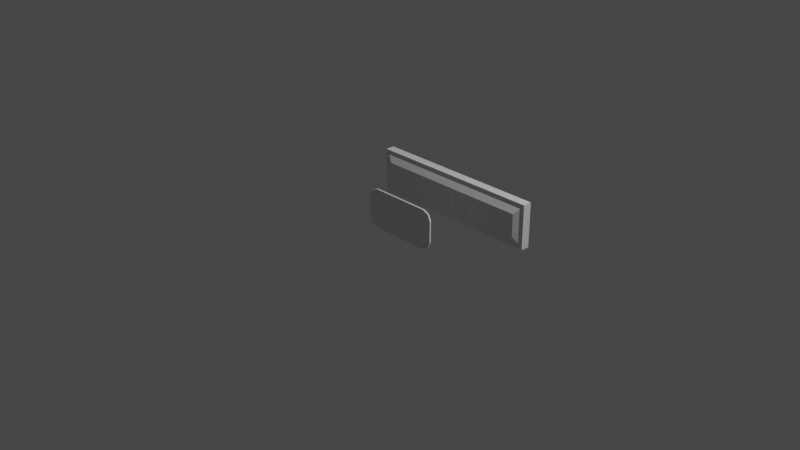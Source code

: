 # Source: identifiers.blend  (saved by Blender 2.81.16; exported with 4.5.12 LTS)
import bpy
from mathutils import Matrix  # noqa: F401  (used for matrix-valued properties, if any)

bpy.ops.wm.read_factory_settings(use_empty=True)
scene = bpy.context.scene
scene.name = 'Scene'

# ---- collections
col_collection = bpy.data.collections.new('Collection'); scene.collection.children.link(col_collection)

# ---- materials (node trees are filled in below, after node groups)
mat_shell = bpy.data.materials.new('Shell')
mat_shell.use_transparent_shadow = False
mat_light = bpy.data.materials.new('Light')
mat_light.use_transparent_shadow = False
mat_light.diffuse_color = (0.0006128, 0.8, 0.0, 1.0)
mat_material = bpy.data.materials.new('Material')
mat_material.alpha_threshold = 0.0
mat_material.use_transparent_shadow = False
mat_material.diffuse_color = (0.8, 0.6373, 0.0, 1.0)
mat_material.line_color = (0.0, 0.0, 0.0, 1.0)

# ---- material node trees
mat_shell.use_nodes = True; mat_shell.node_tree.nodes.clear()
_N = mat_shell.node_tree.nodes; _L = mat_shell.node_tree.links
n0 = _N.new('ShaderNodeOutputMaterial'); n0.name = 'Material Output'; n0.location = (300, 300)
n1 = _N.new('ShaderNodeBsdfPrincipled'); n1.name = 'Principled BSDF'; n1.location = (10, 300)
n1.distribution = 'GGX'
n1.subsurface_method = 'BURLEY'
n1.inputs[3].default_value = 1.45
n1.inputs[27].default_value = (0.0, 0.0, 0.0, 1.0)
n1.inputs[28].default_value = 1.0
_L.new(n1.outputs[0], n0.inputs[0])
n0.is_active_output = True
mat_light.use_nodes = True; mat_light.node_tree.nodes.clear()
_N = mat_light.node_tree.nodes; _L = mat_light.node_tree.links
n0 = _N.new('ShaderNodeOutputMaterial'); n0.name = 'Material Output'; n0.location = (300, 300)
n1 = _N.new('ShaderNodeBsdfPrincipled'); n1.name = 'Principled BSDF'; n1.location = (10, 300)
n1.distribution = 'GGX'
n1.subsurface_method = 'BURLEY'
n1.inputs[3].default_value = 1.45
n1.inputs[27].default_value = (0.0, 0.0, 0.0, 1.0)
n1.inputs[28].default_value = 1.0
_L.new(n1.outputs[0], n0.inputs[0])
n0.is_active_output = True
mat_material.use_nodes = True; mat_material.node_tree.nodes.clear()
_N = mat_material.node_tree.nodes; _L = mat_material.node_tree.links
n0 = _N.new('ShaderNodeOutputMaterial'); n0.name = 'Material Output'; n0.location = (300, 300)
n1 = _N.new('ShaderNodeBsdfPrincipled'); n1.name = 'Principled BSDF'; n1.location = (10, 300)
n1.distribution = 'GGX'
n1.subsurface_method = 'BURLEY'
n1.inputs[2].default_value = 0.4
n1.inputs[3].default_value = 1.45
n1.inputs[27].default_value = (0.0, 0.0, 0.0, 1.0)
n1.inputs[28].default_value = 1.0
_L.new(n1.outputs[0], n0.inputs[0])
n0.is_active_output = True

# ---- world
world_world = bpy.data.worlds.new('World'); scene.world = world_world
world_world.use_nodes = True; world_world.node_tree.nodes.clear()
_N = world_world.node_tree.nodes; _L = world_world.node_tree.links
n0 = _N.new('ShaderNodeOutputWorld'); n0.name = 'World Output'; n0.location = (300, 300)
n1 = _N.new('ShaderNodeBackground'); n1.name = 'Background'; n1.location = (10, 300)
n1.inputs[0].default_value = (0.05088, 0.05088, 0.05088, 1.0)
_L.new(n1.outputs[0], n0.inputs[0])
n0.is_active_output = True
world_world.color = (0.05088, 0.05088, 0.05088)
world_world.use_sun_shadow = False
world_world.sun_shadow_jitter_overblur = 0.0

# ---- cameras
cam_camera = bpy.data.cameras.new('Camera')
cam_camera.clip_end = 100.0
cam_camera.ortho_scale = 7.314

# ---- lights
light_light = bpy.data.lights.new('Light', 'POINT')
light_light.transmission_factor = 0.0
light_light.energy = 1000.0
light_light.shadow_soft_size = 0.1
light_light.shadow_maximum_resolution = 0.006
light_light.use_absolute_resolution = True

# ---- meshes
me_cube_001 = bpy.data.meshes.new('Cube.001')
me_cube_001.from_pydata([(-0.8886, -0.05005, -0.125), (-0.8886, -0.05005, 0.125), (-1.0, 0.08271, -0.25), (-1.0, 0.08271, 0.25), (0.8886, -0.05005, -0.125), (0.8886, -0.05005, 0.125), (1.0, 0.08271, -0.25), (1.0, 0.08271, 0.25), (-1.0, -0.01729, -0.25), (-1.0, -0.01729, 0.25), (1.0, -0.01729, -0.25), (1.0, -0.01729, 0.25), (-0.9625, -0.01537, -0.2063), (0.9625, -0.01537, 0.2063), (-0.9625, -0.01537, 0.2063), (0.9625, -0.01537, -0.2063), (0.3087, -0.05305, 0.1069), (0.1301, -0.05305, 0.1069), (0.1301, -0.05305, 0.0793), (0.2041, -0.05305, 0.0793), (0.2041, -0.05305, -0.1069), (0.2348, -0.05305, -0.1069), (0.2348, -0.05305, 0.0793), (0.3087, -0.05305, 0.0793), (0.1009, -0.05305, 0.1069), (0.07021, -0.05305, 0.1069), (0.07021, -0.05305, -0.1069), (0.1009, -0.05305, -0.1069), (0.03981, -0.05305, 0.1069), (0.002821, -0.05305, 0.1069), (-0.06394, -0.05305, 0.02539), (-0.131, -0.05305, 0.1069), (-0.1683, -0.05305, 0.1069), (-0.08275, -0.05305, 0.003761), (-0.1749, -0.05305, -0.1069), (-0.1376, -0.05305, -0.1069), (-0.06394, -0.05305, -0.01849), (0.008776, -0.05305, -0.1069), (0.04576, -0.05305, -0.1069), (-0.04545, -0.05305, 0.003761), (-0.1874, -0.05305, 0.1069), (-0.3087, -0.05305, 0.1069), (-0.3087, -0.05305, -0.1069), (-0.1846, -0.05305, -0.1069), (-0.1846, -0.05305, -0.0793), (-0.278, -0.05305, -0.0793), (-0.278, -0.05305, -0.01285), (-0.1906, -0.05305, -0.01285), (-0.1906, -0.05305, 0.01473), (-0.278, -0.05305, 0.01473), (-0.278, -0.05305, 0.0793), (-0.1874, -0.05305, 0.0793)], [], [(8, 9, 3, 2), (2, 3, 7, 6), (15, 13, 5, 4), (4, 5, 1, 0), (12, 15, 4, 0), (13, 14, 1, 5), (7, 3, 9, 11), (2, 6, 10, 8), (6, 7, 11, 10), (12, 14, 9, 8), (0, 1, 14, 12), (11, 9, 14, 13), (8, 10, 15, 12), (10, 11, 13, 15), (14, 12, 15, 13), (18, 16, 17), (18, 23, 16), (19, 23, 18), (20, 22, 19), (22, 23, 19), (20, 21, 22), (26, 24, 25), (26, 27, 24), (33, 31, 32), (33, 30, 31), (30, 28, 29), (30, 39, 28), (33, 39, 30), (34, 39, 33), (34, 36, 39), (36, 38, 39), (34, 35, 36), (37, 38, 36), (42, 50, 41), (50, 40, 41), (50, 51, 40), (42, 49, 50), (42, 46, 49), (46, 48, 49), (46, 47, 48), (42, 45, 46), (42, 44, 45), (42, 43, 44)])
me_cube_001.polygons.foreach_set('use_smooth', [0, 0, 1, 1, 1, 1, 0, 0, 0, 0, 1, 0, 0, 0, 0, 0, 0, 0, 0, 0, 0, 0, 0, 0, 0, 0, 0, 0, 0, 0, 0, 0, 0, 0, 0, 0, 0, 0, 0, 0, 0, 0, 0])
me_cube_001.polygons.foreach_set('material_index', [0, 0, 1, 1, 1, 1, 0, 0, 0, 0, 1, 0, 0, 0, 0, 0, 0, 0, 0, 0, 0, 0, 0, 0, 0, 0, 0, 0, 0, 0, 0, 0, 0, 0, 0, 0, 0, 0, 0, 0, 0, 0, 0])
_uv = me_cube_001.uv_layers.new(name='UVMap')
_uv.uv.foreach_set('vector', [0.375, 0.2188, 0.625, 0.2188, 0.625, 0.25, 0.375, 0.25, 0.375, 0.25, 0.625, 0.25, 0.625, 0.5, 0.375, 0.5, 0.375, 0.6406, 0.625, 0.6406, 0.625, 0.75, 0.375, 0.75, 0.375, 0.75, 0.625, 0.75, 0.625, 1.0, 0.375, 1.0, 0.125, 0.6406, 0.375, 0.6406, 0.375, 0.75, 0.125, 0.75, 0.625, 0.6406, 0.875, 0.6406, 0.875, 0.75, 0.625, 0.75, 0.625, 0.5, 0.875, 0.5, 0.875, 0.5312, 0.625, 0.5312, 0.125, 0.5, 0.375, 0.5, 0.375, 0.5312, 0.125, 0.5312, 0.375, 0.5, 0.625, 0.5, 0.625, 0.5312, 0.375, 0.5312, 0.375, 0.1094, 0.625, 0.1094, 0.625, 0.2188, 0.375, 0.2188, 0.375, 0.0, 0.625, 0.0, 0.625, 0.1094, 0.375, 0.1094, 0.625, 0.5312, 0.875, 0.5312, 0.875, 0.6406, 0.625, 0.6406, 0.125, 0.5312, 0.375, 0.5312, 0.375, 0.6406, 0.125, 0.6406, 0.375, 0.5312, 0.625, 0.5312, 0.625, 0.6406, 0.375, 0.6406, 0.0, 0.0, 0.0, 0.0, 0.0, 0.0, 0.0, 0.0, 0.0, 0.0, 0.0, 0.0, 0.0, 0.0, 0.0, 0.0, 0.0, 0.0, 0.0, 0.0, 0.0, 0.0, 0.0, 0.0, 0.0, 0.0, 0.0, 0.0, 0.0, 0.0, 0.0, 0.0, 0.0, 0.0, 0.0, 0.0, 0.0, 0.0, 0.0, 0.0, 0.0, 0.0, 0.0, 0.0, 0.0, 0.0, 0.0, 0.0, 0.0, 0.0, 0.0, 0.0, 0.0, 0.0, 0.0, 0.0, 0.0, 0.0, 0.0, 0.0, 0.0, 0.0, 0.0, 0.0, 0.0, 0.0, 0.0, 0.0, 0.0, 0.0, 0.0, 0.0, 0.0, 0.0, 0.0, 0.0, 0.0, 0.0, 0.0, 0.0, 0.0, 0.0, 0.0, 0.0, 0.0, 0.0, 0.0, 0.0, 0.0, 0.0, 0.0, 0.0, 0.0, 0.0, 0.0, 0.0, 0.0, 0.0, 0.0, 0.0, 0.0, 0.0, 0.0, 0.0, 0.0, 0.0, 0.0, 0.0, 0.0, 0.0, 0.0, 0.0, 0.0, 0.0, 0.0, 0.0, 0.0, 0.0, 0.0, 0.0, 0.0, 0.0, 0.0, 0.0, 0.0, 0.0, 0.0, 0.0, 0.0, 0.0, 0.0, 0.0, 0.0, 0.0, 0.0, 0.0, 0.0, 0.0, 0.0, 0.0, 0.0, 0.0, 0.0, 0.0, 0.0, 0.0, 0.0, 0.0, 0.0, 0.0, 0.0, 0.0, 0.0, 0.0, 0.0, 0.0, 0.0, 0.0, 0.0, 0.0, 0.0, 0.0, 0.0, 0.0, 0.0, 0.0, 0.0, 0.0, 0.0, 0.0, 0.0, 0.0, 0.0, 0.0, 0.0, 0.0])
me_cube_001.materials.append(mat_shell)
me_cube_001.materials.append(mat_light)
me_cube_001.use_remesh_fix_poles = True
me_cube_001.use_remesh_preserve_attributes = False
me_cube_001.use_mirror_vertex_groups = False
me_cube_001.update()
me_plane = bpy.data.meshes.new('Plane')
me_plane.from_pydata([(-0.3371, -0.2186, -0.001256), (-0.4372, -0.1185, -0.001256), (-0.4079, -0.1893, -0.001256), (0.4372, -0.1185, -0.001256), (0.3371, -0.2186, -0.001256), (0.4079, -0.1893, -0.001256), (-0.3371, 0.2186, -0.001256), (-0.4372, 0.1185, -0.001256), (-0.4079, 0.1893, -0.001256), (0.3371, 0.2186, -0.001256), (0.4372, 0.1185, -0.001256), (0.4079, 0.1893, -0.001256), (-0.3984, -0.1565, -2.053e-08), (-0.3984, 0.1565, 2.053e-08), (0.3984, -0.1565, -2.053e-08), (0.3984, 0.1565, 2.053e-08), (-0.4372, 0.1185, -0.01874), (-0.4372, -0.1185, -0.01874), (-0.4079, -0.1893, -0.01874), (-0.3371, -0.2186, -0.01874), (0.3371, -0.2186, -0.01874), (0.4079, -0.1893, -0.01874), (0.4372, -0.1185, -0.01874), (0.4372, 0.1185, -0.01874), (0.4079, 0.1893, -0.01874), (0.3371, 0.2186, -0.01874), (-0.3371, 0.2186, -0.01874), (-0.4079, 0.1893, -0.01874), (-0.3984, -0.1565, -0.02), (0.3984, -0.1565, -0.02), (-0.3984, 0.1565, -0.02), (0.3984, 0.1565, -0.02), (0.3612, 0.05717, 0.000295), (0.2963, 0.05717, 0.000295), (0.2963, -0.05717, 0.000295), (0.3627, -0.05717, 0.000295), (0.3627, -0.04242, 0.000295), (0.3127, -0.04242, 0.000295), (0.3127, -0.006874, 0.000295), (0.3595, -0.006874, 0.000295), (0.3595, 0.00788, 0.000295), (0.3127, 0.00788, 0.000295), (0.3127, 0.04242, 0.000295), (0.3612, 0.04242, 0.000295), (0.2725, -0.0008382, 0.000295), (0.2341, -0.0008382, 0.000295), (0.2341, -0.01559, 0.000295), (0.2561, -0.01559, 0.000295), (0.2561, -0.03906, 0.000295), (0.2541, -0.03968, 0.000295), (0.2521, -0.04027, 0.000295), (0.2501, -0.04083, 0.000295), (0.2481, -0.04135, 0.000295), (0.2461, -0.04183, 0.000295), (0.2441, -0.04227, 0.000295), (0.242, -0.04265, 0.000295), (0.2399, -0.04297, 0.000295), (0.2378, -0.04324, 0.000295), (0.2356, -0.04343, 0.000295), (0.2335, -0.04355, 0.000295), (0.2313, -0.04359, 0.000295), (0.2247, -0.04322, 0.000295), (0.2184, -0.04214, 0.000295), (0.2126, -0.04039, 0.000295), (0.2072, -0.03799, 0.000295), (0.2023, -0.035, 0.000295), (0.198, -0.03143, 0.000295), (0.1942, -0.02734, 0.000295), (0.191, -0.02275, 0.000295), (0.1884, -0.0177, 0.000295), (0.1865, -0.01223, 0.000295), (0.1854, -0.006375, 0.000295), (0.185, -0.0001677, 0.000295), (0.1854, 0.005906, 0.000295), (0.1865, 0.01169, 0.000295), (0.1884, 0.01714, 0.000295), (0.1909, 0.0222, 0.000295), (0.194, 0.02685, 0.000295), (0.1977, 0.03102, 0.000295), (0.202, 0.03467, 0.000295), (0.2066, 0.03776, 0.000295), (0.2117, 0.04024, 0.000295), (0.2172, 0.04207, 0.000295), (0.223, 0.0432, 0.000295), (0.2291, 0.04359, 0.000295), (0.2325, 0.04351, 0.000295), (0.236, 0.04327, 0.000295), (0.2394, 0.04287, 0.000295), (0.2429, 0.04232, 0.000295), (0.2463, 0.0416, 0.000295), (0.2498, 0.04074, 0.000295), (0.2532, 0.03972, 0.000295), (0.2566, 0.03855, 0.000295), (0.26, 0.03722, 0.000295), (0.2634, 0.03575, 0.000295), (0.2668, 0.03413, 0.000295), (0.2702, 0.03236, 0.000295), (0.2702, 0.04895, 0.000295), (0.2659, 0.05073, 0.000295), (0.2619, 0.05229, 0.000295), (0.2581, 0.05366, 0.000295), (0.2546, 0.05483, 0.000295), (0.2513, 0.05582, 0.000295), (0.2481, 0.05664, 0.000295), (0.245, 0.05731, 0.000295), (0.242, 0.05783, 0.000295), (0.2389, 0.05822, 0.000295), (0.2359, 0.05848, 0.000295), (0.2327, 0.05863, 0.000295), (0.2294, 0.05868, 0.000295), (0.2209, 0.05815, 0.000295), (0.2128, 0.05662, 0.000295), (0.2051, 0.05414, 0.000295), (0.198, 0.05078, 0.000295), (0.1915, 0.04659, 0.000295), (0.1857, 0.04164, 0.000295), (0.1806, 0.03599, 0.000295), (0.1762, 0.02969, 0.000295), (0.1728, 0.02282, 0.000295), (0.1702, 0.01543, 0.000295), (0.1686, 0.007576, 0.000295), (0.1681, -0.0006706, 0.000295), (0.1686, -0.008856, 0.000295), (0.1701, -0.01661, 0.000295), (0.1726, -0.02388, 0.000295), (0.1761, -0.03061, 0.000295), (0.1803, -0.03675, 0.000295), (0.1854, -0.04225, 0.000295), (0.1911, -0.04704, 0.000295), (0.1976, -0.05109, 0.000295), (0.2046, -0.05433, 0.000295), (0.2123, -0.05671, 0.000295), (0.2204, -0.05818, 0.000295), (0.2289, -0.05868, 0.000295), (0.2328, -0.05862, 0.000295), (0.2366, -0.05845, 0.000295), (0.2403, -0.05815, 0.000295), (0.2439, -0.05773, 0.000295), (0.2475, -0.05718, 0.000295), (0.251, -0.0565, 0.000295), (0.2545, -0.05567, 0.000295), (0.258, -0.0547, 0.000295), (0.2615, -0.05358, 0.000295), (0.2651, -0.05231, 0.000295), (0.2688, -0.05088, 0.000295), (0.2725, -0.04929, 0.000295), (0.1086, 0.05784, 0.000295), (0.09699, 0.05784, 0.000295), (0.04786, -0.05717, 0.000295), (0.06463, -0.05717, 0.000295), (0.07905, -0.02347, 0.000295), (0.1277, -0.02347, 0.000295), (0.1429, -0.05717, 0.000295), (0.1597, -0.05717, 0.000295), (0.1025, 0.03269, 0.000295), (0.121, -0.008718, 0.000295), (0.08542, -0.008718, 0.000295), (-0.04049, 0.05717, 0.000295), (-0.04049, -0.05717, 0.000295), (-0.02406, -0.05717, 0.000295), (-0.02406, -0.007544, 0.000295), (-0.01718, -0.007544, 0.000295), (-0.01511, -0.007611, 0.000295), (-0.01307, -0.007852, 0.000295), (-0.01103, -0.00833, 0.000295), (-0.008944, -0.009109, 0.000295), (-0.006788, -0.01025, 0.000295), (-0.004527, -0.01182, 0.000295), (-0.002125, -0.01388, 0.000295), (0.0004502, -0.01649, 0.000295), (0.003232, -0.01971, 0.000295), (0.006256, -0.02361, 0.000295), (0.009554, -0.02825, 0.000295), (0.01316, -0.0337, 0.000295), (0.02825, -0.05717, 0.000295), (0.04786, -0.05717, 0.000295), (0.04599, -0.05458, 0.000295), (0.04431, -0.05226, 0.000295), (0.04279, -0.05014, 0.000295), (0.0414, -0.04821, 0.000295), (0.04012, -0.04641, 0.000295), (0.03894, -0.04472, 0.000295), (0.03781, -0.04309, 0.000295), (0.03672, -0.04148, 0.000295), (0.03565, -0.03986, 0.000295), (0.03457, -0.03819, 0.000295), (0.03345, -0.03643, 0.000295), (0.03227, -0.03454, 0.000295), (0.03014, -0.03105, 0.000295), (0.02808, -0.02772, 0.000295), (0.02607, -0.02454, 0.000295), (0.0241, -0.02151, 0.000295), (0.02214, -0.01864, 0.000295), (0.02016, -0.01593, 0.000295), (0.01815, -0.01336, 0.000295), (0.01608, -0.01095, 0.000295), (0.01393, -0.008697, 0.000295), (0.01168, -0.006594, 0.000295), (0.009308, -0.004645, 0.000295), (0.00679, -0.00285, 0.000295), (0.009737, -0.001531, 0.000295), (0.01245, -7.764e-06, 0.000295), (0.01494, 0.001713, 0.000295), (0.01718, 0.003626, 0.000295), (0.01918, 0.005725, 0.000295), (0.02094, 0.008005, 0.000295), (0.02243, 0.01046, 0.000295), (0.02367, 0.01308, 0.000295), (0.02464, 0.01587, 0.000295), (0.02534, 0.01881, 0.000295), (0.02576, 0.02191, 0.000295), (0.0259, 0.02515, 0.000295), (0.0256, 0.02993, 0.000295), (0.02473, 0.03439, 0.000295), (0.02329, 0.0385, 0.000295), (0.02131, 0.04224, 0.000295), (0.0188, 0.04561, 0.000295), (0.0158, 0.04858, 0.000295), (0.01232, 0.05113, 0.000295), (0.008367, 0.05326, 0.000295), (0.003976, 0.05495, 0.000295), (-0.0008367, 0.05617, 0.000295), (-0.006053, 0.05692, 0.000295), (-0.01165, 0.05717, 0.000295), (-0.02406, 0.04309, 0.000295), (-0.0135, 0.04309, 0.000295), (-0.009711, 0.04295, 0.000295), (-0.006313, 0.04255, 0.000295), (-0.00329, 0.0419, 0.000295), (-0.0006302, 0.04099, 0.000295), (0.001678, 0.03985, 0.000295), (0.003646, 0.03848, 0.000295), (0.005286, 0.03688, 0.000295), (0.00661, 0.03506, 0.000295), (0.007628, 0.03304, 0.000295), (0.008353, 0.03082, 0.000295), (0.008796, 0.02841, 0.000295), (0.008969, 0.02582, 0.000295), (0.008899, 0.02344, 0.000295), (0.008586, 0.02112, 0.000295), (0.008005, 0.01888, 0.000295), (0.007131, 0.01675, 0.000295), (0.005938, 0.01475, 0.000295), (0.004401, 0.01293, 0.000295), (0.002493, 0.01131, 0.000295), (0.0001894, 0.00991, 0.000295), (-0.002536, 0.008773, 0.000295), (-0.005708, 0.007924, 0.000295), (-0.009353, 0.007393, 0.000295), (-0.0135, 0.007209, 0.000295), (-0.02406, 0.007209, 0.000295), (-0.1838, 1.289e-11, 0.000295), (-0.1833, -0.00767, 0.000295), (-0.1819, -0.01512, 0.000295), (-0.1795, -0.02225, 0.000295), (-0.1763, -0.029, 0.000295), (-0.1722, -0.03526, 0.000295), (-0.1673, -0.04097, 0.000295), (-0.1617, -0.04603, 0.000295), (-0.1552, -0.05036, 0.000295), (-0.1481, -0.05387, 0.000295), (-0.1403, -0.05648, 0.000295), (-0.1319, -0.05811, 0.000295), (-0.1228, -0.05868, 0.000295), (-0.1135, -0.05811, 0.000295), (-0.1048, -0.05647, 0.000295), (-0.0968, -0.05385, 0.000295), (-0.08955, -0.05032, 0.000295), (-0.08306, -0.04598, 0.000295), (-0.07735, -0.04091, 0.000295), (-0.07244, -0.03519, 0.000295), (-0.06837, -0.02892, 0.000295), (-0.06516, -0.02218, 0.000295), (-0.06283, -0.01506, 0.000295), (-0.06142, -0.007635, 0.000295), (-0.06094, 1.289e-11, 0.000295), (-0.06143, 0.007846, 0.000295), (-0.06288, 0.01541, 0.000295), (-0.06525, 0.02261, 0.000295), (-0.06851, 0.02937, 0.000295), (-0.07262, 0.03562, 0.000295), (-0.07756, 0.04128, 0.000295), (-0.08328, 0.04628, 0.000295), (-0.08975, 0.05054, 0.000295), (-0.09694, 0.05399, 0.000295), (-0.1048, 0.05654, 0.000295), (-0.1133, 0.05813, 0.000295), (-0.1225, 0.05868, 0.000295), (-0.1315, 0.05813, 0.000295), (-0.1399, 0.05653, 0.000295), (-0.1477, 0.05396, 0.000295), (-0.1548, 0.05051, 0.000295), (-0.1613, 0.04623, 0.000295), (-0.167, 0.04122, 0.000295), (-0.172, 0.03555, 0.000295), (-0.1762, 0.0293, 0.000295), (-0.1795, 0.02254, 0.000295), (-0.1819, 0.01535, 0.000295), (-0.1833, 0.007811, 0.000295), (-0.1669, 1.289e-11, 0.000295), (-0.1665, 0.00614, 0.000295), (-0.1654, 0.01196, 0.000295), (-0.1635, 0.01742, 0.000295), (-0.161, 0.02248, 0.000295), (-0.1579, 0.02709, 0.000295), (-0.1542, 0.03122, 0.000295), (-0.15, 0.03483, 0.000295), (-0.1453, 0.03788, 0.000295), (-0.1402, 0.04031, 0.000295), (-0.1346, 0.04211, 0.000295), (-0.1287, 0.04321, 0.000295), (-0.1225, 0.04359, 0.000295), (-0.1162, 0.04321, 0.000295), (-0.1103, 0.04211, 0.000295), (-0.1047, 0.04031, 0.000295), (-0.09951, 0.03788, 0.000295), (-0.09478, 0.03483, 0.000295), (-0.09055, 0.03122, 0.000295), (-0.08685, 0.02709, 0.000295), (-0.08373, 0.02248, 0.000295), (-0.08123, 0.01742, 0.000295), (-0.0794, 0.01196, 0.000295), (-0.07826, 0.00614, 0.000295), (-0.07787, 1.289e-11, 0.000295), (-0.07826, -0.006105, 0.000295), (-0.0794, -0.0119, 0.000295), (-0.08123, -0.01735, 0.000295), (-0.08373, -0.0224, 0.000295), (-0.08685, -0.02702, 0.000295), (-0.09055, -0.03116, 0.000295), (-0.09478, -0.03478, 0.000295), (-0.09951, -0.03784, 0.000295), (-0.1047, -0.04029, 0.000295), (-0.1103, -0.04209, 0.000295), (-0.1162, -0.04321, 0.000295), (-0.1225, -0.04359, 0.000295), (-0.1287, -0.04321, 0.000295), (-0.1346, -0.04209, 0.000295), (-0.1402, -0.04029, 0.000295), (-0.1453, -0.03784, 0.000295), (-0.15, -0.03478, 0.000295), (-0.1542, -0.03116, 0.000295), (-0.1579, -0.02702, 0.000295), (-0.161, -0.0224, 0.000295), (-0.1635, -0.01735, 0.000295), (-0.1654, -0.0119, 0.000295), (-0.1665, -0.006105, 0.000295), (-0.1942, 0.05717, 0.000295), (-0.2898, 0.05717, 0.000295), (-0.2898, 0.04242, 0.000295), (-0.2502, 0.04242, 0.000295), (-0.2502, -0.05717, 0.000295), (-0.2338, -0.05717, 0.000295), (-0.2338, 0.04242, 0.000295), (-0.1942, 0.04242, 0.000295), (-0.3025, 0.05063, 0.000295), (-0.3045, 0.05192, 0.000295), (-0.3066, 0.05309, 0.000295), (-0.3087, 0.05415, 0.000295), (-0.3108, 0.0551, 0.000295), (-0.3129, 0.05594, 0.000295), (-0.315, 0.05667, 0.000295), (-0.3172, 0.05728, 0.000295), (-0.3193, 0.05778, 0.000295), (-0.3215, 0.05817, 0.000295), (-0.3236, 0.05845, 0.000295), (-0.3258, 0.05862, 0.000295), (-0.328, 0.05868, 0.000295), (-0.3331, 0.05843, 0.000295), (-0.3379, 0.05771, 0.000295), (-0.3423, 0.05653, 0.000295), (-0.3463, 0.0549, 0.000295), (-0.35, 0.05285, 0.000295), (-0.3532, 0.0504, 0.000295), (-0.356, 0.04756, 0.000295), (-0.3584, 0.04435, 0.000295), (-0.3602, 0.04078, 0.000295), (-0.3616, 0.03689, 0.000295), (-0.3624, 0.03267, 0.000295), (-0.3627, 0.02817, 0.000295), (-0.3617, 0.0209, 0.000295), (-0.359, 0.01465, 0.000295), (-0.355, 0.009252, 0.000295), (-0.3499, 0.004533, 0.000295), (-0.3441, 0.0003186, 0.000295), (-0.338, -0.003563, 0.000295), (-0.3319, -0.007283, 0.000295), (-0.3261, -0.01102, 0.000295), (-0.321, -0.01493, 0.000295), (-0.3169, -0.0192, 0.000295), (-0.3142, -0.024, 0.000295), (-0.3133, -0.02951, 0.000295), (-0.3134, -0.03113, 0.000295), (-0.3137, -0.03279, 0.000295), (-0.3144, -0.03445, 0.000295), (-0.3152, -0.03608, 0.000295), (-0.3164, -0.03764, 0.000295), (-0.3178, -0.0391, 0.000295), (-0.3194, -0.04044, 0.000295), (-0.3214, -0.0416, 0.000295), (-0.3236, -0.04257, 0.000295), (-0.3261, -0.0433, 0.000295), (-0.3288, -0.04376, 0.000295), (-0.3319, -0.04392, 0.000295), (-0.3347, -0.0438, 0.000295), (-0.3374, -0.04344, 0.000295), (-0.3401, -0.04284, 0.000295), (-0.3428, -0.04201, 0.000295), (-0.3454, -0.04094, 0.000295), (-0.348, -0.03965, 0.000295), (-0.3505, -0.03813, 0.000295), (-0.353, -0.0364, 0.000295), (-0.3554, -0.03445, 0.000295), (-0.3577, -0.03228, 0.000295), (-0.3599, -0.02991, 0.000295), (-0.362, -0.02733, 0.000295), (-0.362, -0.04812, 0.000295), (-0.3596, -0.04984, 0.000295), (-0.3572, -0.0514, 0.000295), (-0.3547, -0.05281, 0.000295), (-0.3522, -0.05406, 0.000295), (-0.3497, -0.05515, 0.000295), (-0.3471, -0.0561, 0.000295), (-0.3444, -0.05689, 0.000295), (-0.3417, -0.05754, 0.000295), (-0.3389, -0.05804, 0.000295), (-0.336, -0.0584, 0.000295), (-0.3331, -0.05861, 0.000295), (-0.33, -0.05868, 0.000295), (-0.3255, -0.05841, 0.000295), (-0.3212, -0.05763, 0.000295), (-0.3172, -0.05635, 0.000295), (-0.3135, -0.05462, 0.000295), (-0.3101, -0.05246, 0.000295), (-0.3071, -0.0499, 0.000295), (-0.3044, -0.04696, 0.000295), (-0.3022, -0.04368, 0.000295), (-0.3004, -0.04008, 0.000295), (-0.2991, -0.03619, 0.000295), (-0.2983, -0.03204, 0.000295), (-0.298, -0.02766, 0.000295), (-0.299, -0.0193, 0.000295), (-0.3017, -0.01226, 0.000295), (-0.3057, -0.006339, 0.000295), (-0.3108, -0.001335, 0.000295), (-0.3166, 0.002959, 0.000295), (-0.3227, 0.006748, 0.000295), (-0.3288, 0.01024, 0.000295), (-0.3346, 0.01363, 0.000295), (-0.3397, 0.01713, 0.000295), (-0.3438, 0.02095, 0.000295), (-0.3465, 0.02528, 0.000295), (-0.3475, 0.03034, 0.000295), (-0.3473, 0.0323, 0.000295), (-0.3468, 0.03414, 0.000295), (-0.3461, 0.03586, 0.000295), (-0.3451, 0.03744, 0.000295), (-0.3439, 0.03888, 0.000295), (-0.3424, 0.04015, 0.000295), (-0.3406, 0.04126, 0.000295), (-0.3387, 0.04219, 0.000295), (-0.3366, 0.04293, 0.000295), (-0.3344, 0.04348, 0.000295), (-0.3319, 0.04381, 0.000295), (-0.3293, 0.04392, 0.000295), (-0.3274, 0.04387, 0.000295), (-0.3254, 0.04368, 0.000295), (-0.3233, 0.04336, 0.000295), (-0.3211, 0.04289, 0.000295), (-0.3189, 0.04225, 0.000295), (-0.3167, 0.04143, 0.000295), (-0.3144, 0.04042, 0.000295), (-0.3121, 0.03921, 0.000295), (-0.3097, 0.03777, 0.000295), (-0.3074, 0.0361, 0.000295), (-0.3049, 0.03419, 0.000295), (-0.3025, 0.03202, 0.000295)], [], [(1, 2, 0, 12), (12, 0, 4, 14), (14, 4, 5, 3), (7, 1, 12, 13), (13, 12, 14, 15), (15, 14, 3, 10), (8, 7, 13, 6), (6, 13, 15, 9), (9, 15, 10, 11), (17, 28, 19, 18), (28, 29, 20, 19), (29, 22, 21, 20), (16, 30, 28, 17), (30, 31, 29, 28), (31, 23, 22, 29), (27, 26, 30, 16), (26, 25, 31, 30), (25, 24, 23, 31), (4, 0, 19, 20), (8, 6, 26, 27), (1, 7, 16, 17), (11, 10, 23, 24), (5, 4, 20, 21), (7, 8, 27, 16), (2, 1, 17, 18), (9, 11, 24, 25), (3, 5, 21, 22), (0, 2, 18, 19), (6, 9, 25, 26), (10, 3, 22, 23), (34, 42, 33), (42, 32, 33), (42, 43, 32), (34, 41, 42), (34, 38, 41), (38, 40, 41), (38, 39, 40), (34, 37, 38), (34, 36, 37), (34, 35, 36), (110, 108, 109), (110, 107, 108), (110, 106, 107), (110, 105, 106), (111, 105, 110), (111, 104, 105), (111, 103, 104), (111, 102, 103), (112, 102, 111), (112, 101, 102), (112, 100, 101), (113, 100, 112), (113, 99, 100), (113, 98, 99), (114, 98, 113), (114, 97, 98), (114, 86, 97), (86, 87, 97), (87, 88, 97), (88, 89, 97), (89, 90, 97), (90, 91, 97), (91, 92, 97), (92, 93, 97), (93, 94, 97), (94, 95, 97), (95, 96, 97), (115, 84, 114), (84, 85, 114), (85, 86, 114), (115, 83, 84), (115, 82, 83), (115, 81, 82), (116, 81, 115), (116, 80, 81), (116, 79, 80), (117, 79, 116), (117, 78, 79), (117, 77, 78), (118, 77, 117), (118, 76, 77), (119, 76, 118), (119, 75, 76), (119, 74, 75), (120, 74, 119), (120, 73, 74), (121, 73, 120), (121, 72, 73), (121, 71, 72), (122, 71, 121), (46, 44, 45), (46, 47, 44), (47, 145, 44), (122, 70, 71), (123, 70, 122), (123, 69, 70), (48, 145, 47), (124, 69, 123), (124, 68, 69), (124, 67, 68), (125, 67, 124), (125, 66, 67), (126, 66, 125), (126, 65, 66), (126, 64, 65), (127, 64, 126), (127, 63, 64), (49, 145, 48), (50, 145, 49), (51, 145, 50), (127, 62, 63), (52, 145, 51), (53, 145, 52), (54, 145, 53), (127, 61, 62), (128, 61, 127), (55, 145, 54), (56, 145, 55), (57, 145, 56), (128, 60, 61), (58, 145, 57), (59, 145, 58), (60, 145, 59), (128, 145, 60), (129, 145, 128), (129, 144, 145), (129, 143, 144), (130, 143, 129), (130, 142, 143), (130, 141, 142), (131, 141, 130), (131, 140, 141), (131, 139, 140), (131, 138, 139), (132, 138, 131), (132, 137, 138), (132, 136, 137), (132, 135, 136), (133, 135, 132), (133, 134, 135), (148, 146, 147), (148, 154, 146), (154, 153, 146), (148, 156, 154), (155, 153, 154), (148, 150, 156), (150, 155, 156), (150, 151, 155), (151, 153, 155), (148, 149, 150), (152, 153, 151), (158, 224, 157), (224, 223, 157), (224, 222, 223), (224, 221, 222), (224, 220, 221), (224, 219, 220), (224, 218, 219), (224, 217, 218), (224, 216, 217), (224, 225, 216), (225, 215, 216), (158, 250, 224), (226, 215, 225), (227, 215, 226), (228, 215, 227), (228, 214, 215), (229, 214, 228), (230, 214, 229), (231, 214, 230), (231, 213, 214), (232, 213, 231), (233, 213, 232), (234, 213, 233), (234, 212, 213), (235, 212, 234), (236, 212, 235), (236, 211, 212), (237, 211, 236), (238, 211, 237), (238, 210, 211), (239, 210, 238), (239, 209, 210), (240, 209, 239), (241, 209, 240), (241, 208, 209), (242, 208, 241), (242, 207, 208), (243, 207, 242), (243, 206, 207), (244, 206, 243), (245, 206, 244), (245, 205, 206), (246, 205, 245), (247, 205, 246), (247, 204, 205), (248, 204, 247), (249, 204, 248), (158, 160, 250), (160, 249, 250), (160, 204, 249), (160, 203, 204), (160, 202, 203), (160, 201, 202), (160, 200, 201), (160, 199, 200), (160, 198, 199), (160, 197, 198), (160, 161, 197), (161, 162, 197), (162, 196, 197), (158, 159, 160), (163, 196, 162), (164, 196, 163), (165, 196, 164), (165, 195, 196), (166, 195, 165), (167, 195, 166), (167, 194, 195), (168, 194, 167), (168, 193, 194), (169, 193, 168), (169, 192, 193), (170, 192, 169), (170, 191, 192), (171, 191, 170), (171, 190, 191), (172, 190, 171), (172, 189, 190), (172, 188, 189), (173, 188, 172), (173, 187, 188), (174, 187, 173), (174, 186, 187), (174, 185, 186), (174, 184, 185), (174, 183, 184), (174, 182, 183), (174, 181, 182), (174, 180, 181), (174, 179, 180), (174, 178, 179), (174, 177, 178), (174, 176, 177), (174, 175, 176), (288, 286, 287), (288, 285, 286), (289, 285, 288), (289, 284, 285), (290, 284, 289), (290, 283, 284), (291, 283, 290), (291, 282, 283), (292, 282, 291), (292, 281, 282), (293, 311, 292), (311, 281, 292), (293, 310, 311), (312, 281, 311), (293, 309, 310), (313, 281, 312), (293, 308, 309), (314, 281, 313), (314, 280, 281), (294, 308, 293), (294, 307, 308), (315, 280, 314), (294, 306, 307), (316, 280, 315), (316, 279, 280), (295, 306, 294), (295, 305, 306), (317, 279, 316), (295, 304, 305), (318, 279, 317), (318, 278, 279), (296, 304, 295), (296, 303, 304), (319, 278, 318), (319, 277, 278), (297, 303, 296), (297, 302, 303), (320, 277, 319), (321, 277, 320), (297, 301, 302), (321, 276, 277), (298, 301, 297), (322, 276, 321), (298, 300, 301), (322, 275, 276), (251, 300, 298), (323, 275, 322), (251, 299, 300), (252, 299, 251), (252, 346, 299), (324, 275, 323), (324, 274, 275), (325, 274, 324), (252, 345, 346), (325, 273, 274), (253, 345, 252), (326, 273, 325), (253, 344, 345), (326, 272, 273), (254, 344, 253), (327, 272, 326), (254, 343, 344), (327, 271, 272), (255, 343, 254), (328, 271, 327), (255, 342, 343), (329, 271, 328), (255, 341, 342), (329, 270, 271), (256, 341, 255), (330, 270, 329), (256, 340, 341), (331, 270, 330), (256, 339, 340), (331, 269, 270), (257, 339, 256), (332, 269, 331), (257, 338, 339), (333, 269, 332), (257, 337, 338), (333, 268, 269), (258, 337, 257), (334, 268, 333), (258, 336, 337), (335, 268, 334), (258, 335, 336), (258, 268, 335), (258, 267, 268), (259, 267, 258), (259, 266, 267), (260, 266, 259), (260, 265, 266), (261, 265, 260), (261, 264, 265), (262, 264, 261), (262, 263, 264), (349, 347, 348), (349, 354, 347), (350, 354, 349), (351, 353, 350), (353, 354, 350), (351, 352, 353), (368, 366, 367), (368, 365, 366), (368, 364, 365), (369, 364, 368), (369, 363, 364), (369, 362, 363), (370, 362, 369), (370, 361, 362), (370, 360, 361), (371, 360, 370), (371, 359, 360), (371, 358, 359), (372, 358, 371), (372, 357, 358), (372, 356, 357), (373, 356, 372), (373, 355, 356), (373, 468, 355), (468, 469, 355), (469, 470, 355), (470, 471, 355), (471, 472, 355), (472, 473, 355), (473, 474, 355), (474, 475, 355), (475, 476, 355), (374, 466, 373), (466, 467, 373), (467, 468, 373), (375, 464, 374), (464, 465, 374), (465, 466, 374), (376, 463, 375), (463, 464, 375), (376, 462, 463), (376, 461, 462), (376, 460, 461), (376, 459, 460), (376, 458, 459), (377, 458, 376), (377, 457, 458), (377, 456, 457), (377, 455, 456), (378, 455, 377), (378, 454, 455), (378, 453, 454), (379, 453, 378), (379, 452, 453), (379, 451, 452), (380, 451, 379), (380, 450, 451), (380, 449, 450), (381, 449, 380), (381, 448, 449), (382, 448, 381), (382, 447, 448), (382, 446, 447), (383, 446, 382), (383, 445, 446), (384, 445, 383), (384, 444, 445), (385, 444, 384), (385, 443, 444), (386, 443, 385), (386, 442, 443), (387, 442, 386), (388, 442, 387), (388, 441, 442), (389, 441, 388), (390, 441, 389), (390, 440, 441), (391, 440, 390), (416, 414, 415), (391, 439, 440), (392, 439, 391), (416, 413, 414), (393, 439, 392), (393, 438, 439), (416, 412, 413), (394, 438, 393), (416, 411, 412), (395, 438, 394), (396, 438, 395), (396, 437, 438), (416, 410, 411), (397, 437, 396), (416, 409, 410), (398, 437, 397), (416, 408, 409), (398, 436, 437), (399, 436, 398), (416, 407, 408), (400, 436, 399), (416, 406, 407), (401, 436, 400), (416, 405, 406), (402, 436, 401), (416, 404, 405), (402, 435, 436), (403, 435, 402), (416, 403, 404), (416, 435, 403), (416, 434, 435), (417, 434, 416), (418, 434, 417), (418, 433, 434), (419, 433, 418), (419, 432, 433), (420, 432, 419), (421, 432, 420), (421, 431, 432), (422, 431, 421), (423, 431, 422), (423, 430, 431), (424, 430, 423), (425, 430, 424), (425, 429, 430), (426, 429, 425), (427, 429, 426), (427, 428, 429)])
me_plane.polygons.foreach_set('material_index', [0, 0, 0, 0, 1, 0, 0, 0, 0, 0, 0, 0, 0, 1, 0, 0, 0, 0, 0, 0, 0, 0, 0, 0, 0, 0, 0, 0, 0, 0, 0, 0, 0, 0, 0, 0, 0, 0, 0, 0, 0, 0, 0, 0, 0, 0, 0, 0, 0, 0, 0, 0, 0, 0, 0, 0, 0, 0, 0, 0, 0, 0, 0, 0, 0, 0, 0, 0, 0, 0, 0, 0, 0, 0, 0, 0, 0, 0, 0, 0, 0, 0, 0, 0, 0, 0, 0, 0, 0, 0, 0, 0, 0, 0, 0, 0, 0, 0, 0, 0, 0, 0, 0, 0, 0, 0, 0, 0, 0, 0, 0, 0, 0, 0, 0, 0, 0, 0, 0, 0, 0, 0, 0, 0, 0, 0, 0, 0, 0, 0, 0, 0, 0, 0, 0, 0, 0, 0, 0, 0, 0, 0, 0, 0, 0, 0, 0, 0, 0, 0, 0, 0, 0, 0, 0, 0, 0, 0, 0, 0, 0, 0, 0, 0, 0, 0, 0, 0, 0, 0, 0, 0, 0, 0, 0, 0, 0, 0, 0, 0, 0, 0, 0, 0, 0, 0, 0, 0, 0, 0, 0, 0, 0, 0, 0, 0, 0, 0, 0, 0, 0, 0, 0, 0, 0, 0, 0, 0, 0, 0, 0, 0, 0, 0, 0, 0, 0, 0, 0, 0, 0, 0, 0, 0, 0, 0, 0, 0, 0, 0, 0, 0, 0, 0, 0, 0, 0, 0, 0, 0, 0, 0, 0, 0, 0, 0, 0, 0, 0, 0, 0, 0, 0, 0, 0, 0, 0, 0, 0, 0, 0, 0, 0, 0, 0, 0, 0, 0, 0, 0, 0, 0, 0, 0, 0, 0, 0, 0, 0, 0, 0, 0, 0, 0, 0, 0, 0, 0, 0, 0, 0, 0, 0, 0, 0, 0, 0, 0, 0, 0, 0, 0, 0, 0, 0, 0, 0, 0, 0, 0, 0, 0, 0, 0, 0, 0, 0, 0, 0, 0, 0, 0, 0, 0, 0, 0, 0, 0, 0, 0, 0, 0, 0, 0, 0, 0, 0, 0, 0, 0, 0, 0, 0, 0, 0, 0, 0, 0, 0, 0, 0, 0, 0, 0, 0, 0, 0, 0, 0, 0, 0, 0, 0, 0, 0, 0, 0, 0, 0, 0, 0, 0, 0, 0, 0, 0, 0, 0, 0, 0, 0, 0, 0, 0, 0, 0, 0, 0, 0, 0, 0, 0, 0, 0, 0, 0, 0, 0, 0, 0, 0, 0, 0, 0, 0, 0, 0, 0, 0, 0, 0, 0, 0, 0, 0, 0, 0, 0, 0, 0, 0, 0, 0, 0, 0, 0, 0, 0, 0, 0, 0, 0, 0, 0, 0, 0, 0, 0, 0, 0, 0, 0, 0, 0, 0, 0, 0, 0, 0, 0, 0, 0, 0, 0, 0, 0, 0, 0, 0, 0, 0, 0, 0, 0, 0, 0, 0])
_uv = me_plane.uv_layers.new(name='UVMap')
_uv.uv.foreach_set('vector', [0.0, 0.0, 0.0, 0.0, 0.0, 0.0, 0.0, 0.0, 0.0, 0.0, 0.0, 0.0, 0.0, 0.0, 0.0, 0.0, 0.0, 0.0, 0.0, 0.0, 0.0, 0.0, 0.0, 0.0, 0.0, 0.0, 0.0, 0.0, 0.0, 0.0, 0.0, 0.0, 0.0, 0.0, 0.0, 0.0, 0.0, 0.0, 0.0, 0.0, 0.0, 0.0, 0.0, 0.0, 0.0, 0.0, 0.0, 0.0, 0.0, 0.0, 0.0, 0.0, 0.0, 0.0, 0.0, 0.0, 0.0, 0.0, 0.0, 0.0, 0.0, 0.0, 0.0, 0.0, 0.0, 0.0, 0.0, 0.0, 0.0, 0.0, 0.0, 0.0, 0.0, 0.0, 0.0, 0.0, 0.0, 0.0, 0.0, 0.0, 0.0, 0.0, 0.0, 0.0, 0.0, 0.0, 0.0, 0.0, 0.0, 0.0, 0.0, 0.0, 0.0, 0.0, 0.0, 0.0, 0.0, 0.0, 0.0, 0.0, 0.0, 0.0, 0.0, 0.0, 0.0, 0.0, 0.0, 0.0, 0.0, 0.0, 0.0, 0.0, 0.0, 0.0, 0.0, 0.0, 0.0, 0.0, 0.0, 0.0, 0.0, 0.0, 0.0, 0.0, 0.0, 0.0, 0.0, 0.0, 0.0, 0.0, 0.0, 0.0, 0.0, 0.0, 0.0, 0.0, 0.0, 0.0, 0.0, 0.0, 0.0, 0.0, 0.0, 0.0, 0.0, 0.0, 0.0, 0.0, 0.0, 0.0, 0.0, 0.0, 0.0, 0.0, 0.0, 0.0, 0.0, 0.0, 0.0, 0.0, 0.0, 0.0, 0.0, 0.0, 0.0, 0.0, 0.0, 0.0, 0.0, 0.0, 0.0, 0.0, 0.0, 0.0, 0.0, 0.0, 0.0, 0.0, 0.0, 0.0, 0.0, 0.0, 0.0, 0.0, 0.0, 0.0, 0.0, 0.0, 0.0, 0.0, 0.0, 0.0, 0.0, 0.0, 0.0, 0.0, 0.0, 0.0, 0.0, 0.0, 0.0, 0.0, 0.0, 0.0, 0.0, 0.0, 0.0, 0.0, 0.0, 0.0, 0.0, 0.0, 0.0, 0.0, 0.0, 0.0, 0.0, 0.0, 0.0, 0.0, 0.0, 0.0, 0.0, 0.0, 0.0, 0.0, 0.0, 0.0, 0.0, 0.0, 0.0, 0.0, 0.0, 0.0, 0.0, 0.0, 0.0, 0.0, 0.0, 0.0, 0.0, 0.0, 0.0, 0.0, 0.0, 0.0, 0.0, 0.0, 0.0, 0.0, 0.0, 0.0, 0.0, 0.0, 0.0, 0.0, 0.0, 0.0, 0.0, 0.0, 0.0, 0.0, 0.0, 0.0, 0.0, 0.0, 0.0, 0.0, 0.0, 0.0, 0.0, 0.0, 0.0, 0.0, 0.0, 0.0, 0.0, 0.0, 0.0, 0.0, 0.0, 0.0, 0.0, 0.0, 0.0, 0.0, 0.0, 0.0, 0.0, 0.0, 0.0, 0.0, 0.0, 0.0, 0.0, 0.0, 0.0, 0.0, 0.0, 0.0, 0.0, 0.0, 0.0, 0.0, 0.0, 0.0, 0.0, 0.0, 0.0, 0.0, 0.0, 0.0, 0.0, 0.0, 0.0, 0.0, 0.0, 0.0, 0.0, 0.0, 0.0, 0.0, 0.0, 0.0, 0.0, 0.0, 0.0, 0.0, 0.0, 0.0, 0.0, 0.0, 0.0, 0.0, 0.0, 0.0, 0.0, 0.0, 0.0, 0.0, 0.0, 0.0, 0.0, 0.0, 0.0, 0.0, 0.0, 0.0, 0.0, 0.0, 0.0, 0.0, 0.0, 0.0, 0.0, 0.0, 0.0, 0.0, 0.0, 0.0, 0.0, 0.0, 0.0, 0.0, 0.0, 0.0, 0.0, 0.0, 0.0, 0.0, 0.0, 0.0, 0.0, 0.0, 0.0, 0.0, 0.0, 0.0, 0.0, 0.0, 0.0, 0.0, 0.0, 0.0, 0.0, 0.0, 0.0, 0.0, 0.0, 0.0, 0.0, 0.0, 0.0, 0.0, 0.0, 0.0, 0.0, 0.0, 0.0, 0.0, 0.0, 0.0, 0.0, 0.0, 0.0, 0.0, 0.0, 0.0, 0.0, 0.0, 0.0, 0.0, 0.0, 0.0, 0.0, 0.0, 0.0, 0.0, 0.0, 0.0, 0.0, 0.0, 0.0, 0.0, 0.0, 0.0, 0.0, 0.0, 0.0, 0.0, 0.0, 0.0, 0.0, 0.0, 0.0, 0.0, 0.0, 0.0, 0.0, 0.0, 0.0, 0.0, 0.0, 0.0, 0.0, 0.0, 0.0, 0.0, 0.0, 0.0, 0.0, 0.0, 0.0, 0.0, 0.0, 0.0, 0.0, 0.0, 0.0, 0.0, 0.0, 0.0, 0.0, 0.0, 0.0, 0.0, 0.0, 0.0, 0.0, 0.0, 0.0, 0.0, 0.0, 0.0, 0.0, 0.0, 0.0, 0.0, 0.0, 0.0, 0.0, 0.0, 0.0, 0.0, 0.0, 0.0, 0.0, 0.0, 0.0, 0.0, 0.0, 0.0, 0.0, 0.0, 0.0, 0.0, 0.0, 0.0, 0.0, 0.0, 0.0, 0.0, 0.0, 0.0, 0.0, 0.0, 0.0, 0.0, 0.0, 0.0, 0.0, 0.0, 0.0, 0.0, 0.0, 0.0, 0.0, 0.0, 0.0, 0.0, 0.0, 0.0, 0.0, 0.0, 0.0, 0.0, 0.0, 0.0, 0.0, 0.0, 0.0, 0.0, 0.0, 0.0, 0.0, 0.0, 0.0, 0.0, 0.0, 0.0, 0.0, 0.0, 0.0, 0.0, 0.0, 0.0, 0.0, 0.0, 0.0, 0.0, 0.0, 0.0, 0.0, 0.0, 0.0, 0.0, 0.0, 0.0, 0.0, 0.0, 0.0, 0.0, 0.0, 0.0, 0.0, 0.0, 0.0, 0.0, 0.0, 0.0, 0.0, 0.0, 0.0, 0.0, 0.0, 0.0, 0.0, 0.0, 0.0, 0.0, 0.0, 0.0, 0.0, 0.0, 0.0, 0.0, 0.0, 0.0, 0.0, 0.0, 0.0, 0.0, 0.0, 0.0, 0.0, 0.0, 0.0, 0.0, 0.0, 0.0, 0.0, 0.0, 0.0, 0.0, 0.0, 0.0, 0.0, 0.0, 0.0, 0.0, 0.0, 0.0, 0.0, 0.0, 0.0, 0.0, 0.0, 0.0, 0.0, 0.0, 0.0, 0.0, 0.0, 0.0, 0.0, 0.0, 0.0, 0.0, 0.0, 0.0, 0.0, 0.0, 0.0, 0.0, 0.0, 0.0, 0.0, 0.0, 0.0, 0.0, 0.0, 0.0, 0.0, 0.0, 0.0, 0.0, 0.0, 0.0, 0.0, 0.0, 0.0, 0.0, 0.0, 0.0, 0.0, 0.0, 0.0, 0.0, 0.0, 0.0, 0.0, 0.0, 0.0, 0.0, 0.0, 0.0, 0.0, 0.0, 0.0, 0.0, 0.0, 0.0, 0.0, 0.0, 0.0, 0.0, 0.0, 0.0, 0.0, 0.0, 0.0, 0.0, 0.0, 0.0, 0.0, 0.0, 0.0, 0.0, 0.0, 0.0, 0.0, 0.0, 0.0, 0.0, 0.0, 0.0, 0.0, 0.0, 0.0, 0.0, 0.0, 0.0, 0.0, 0.0, 0.0, 0.0, 0.0, 0.0, 0.0, 0.0, 0.0, 0.0, 0.0, 0.0, 0.0, 0.0, 0.0, 0.0, 0.0, 0.0, 0.0, 0.0, 0.0, 0.0, 0.0, 0.0, 0.0, 0.0, 0.0, 0.0, 0.0, 0.0, 0.0, 0.0, 0.0, 0.0, 0.0, 0.0, 0.0, 0.0, 0.0, 0.0, 0.0, 0.0, 0.0, 0.0, 0.0, 0.0, 0.0, 0.0, 0.0, 0.0, 0.0, 0.0, 0.0, 0.0, 0.0, 0.0, 0.0, 0.0, 0.0, 0.0, 0.0, 0.0, 0.0, 0.0, 0.0, 0.0, 0.0, 0.0, 0.0, 0.0, 0.0, 0.0, 0.0, 0.0, 0.0, 0.0, 0.0, 0.0, 0.0, 0.0, 0.0, 0.0, 0.0, 0.0, 0.0, 0.0, 0.0, 0.0, 0.0, 0.0, 0.0, 0.0, 0.0, 0.0, 0.0, 0.0, 0.0, 0.0, 0.0, 0.0, 0.0, 0.0, 0.0, 0.0, 0.0, 0.0, 0.0, 0.0, 0.0, 0.0, 0.0, 0.0, 0.0, 0.0, 0.0, 0.0, 0.0, 0.0, 0.0, 0.0, 0.0, 0.0, 0.0, 0.0, 0.0, 0.0, 0.0, 0.0, 0.0, 0.0, 0.0, 0.0, 0.0, 0.0, 0.0, 0.0, 0.0, 0.0, 0.0, 0.0, 0.0, 0.0, 0.0, 0.0, 0.0, 0.0, 0.0, 0.0, 0.0, 0.0, 0.0, 0.0, 0.0, 0.0, 0.0, 0.0, 0.0, 0.0, 0.0, 0.0, 0.0, 0.0, 0.0, 0.0, 0.0, 0.0, 0.0, 0.0, 0.0, 0.0, 0.0, 0.0, 0.0, 0.0, 0.0, 0.0, 0.0, 0.0, 0.0, 0.0, 0.0, 0.0, 0.0, 0.0, 0.0, 0.0, 0.0, 0.0, 0.0, 0.0, 0.0, 0.0, 0.0, 0.0, 0.0, 0.0, 0.0, 0.0, 0.0, 0.0, 0.0, 0.0, 0.0, 0.0, 0.0, 0.0, 0.0, 0.0, 0.0, 0.0, 0.0, 0.0, 0.0, 0.0, 0.0, 0.0, 0.0, 0.0, 0.0, 0.0, 0.0, 0.0, 0.0, 0.0, 0.0, 0.0, 0.0, 0.0, 0.0, 0.0, 0.0, 0.0, 0.0, 0.0, 0.0, 0.0, 0.0, 0.0, 0.0, 0.0, 0.0, 0.0, 0.0, 0.0, 0.0, 0.0, 0.0, 0.0, 0.0, 0.0, 0.0, 0.0, 0.0, 0.0, 0.0, 0.0, 0.0, 0.0, 0.0, 0.0, 0.0, 0.0, 0.0, 0.0, 0.0, 0.0, 0.0, 0.0, 0.0, 0.0, 0.0, 0.0, 0.0, 0.0, 0.0, 0.0, 0.0, 0.0, 0.0, 0.0, 0.0, 0.0, 0.0, 0.0, 0.0, 0.0, 0.0, 0.0, 0.0, 0.0, 0.0, 0.0, 0.0, 0.0, 0.0, 0.0, 0.0, 0.0, 0.0, 0.0, 0.0, 0.0, 0.0, 0.0, 0.0, 0.0, 0.0, 0.0, 0.0, 0.0, 0.0, 0.0, 0.0, 0.0, 0.0, 0.0, 0.0, 0.0, 0.0, 0.0, 0.0, 0.0, 0.0, 0.0, 0.0, 0.0, 0.0, 0.0, 0.0, 0.0, 0.0, 0.0, 0.0, 0.0, 0.0, 0.0, 0.0, 0.0, 0.0, 0.0, 0.0, 0.0, 0.0, 0.0, 0.0, 0.0, 0.0, 0.0, 0.0, 0.0, 0.0, 0.0, 0.0, 0.0, 0.0, 0.0, 0.0, 0.0, 0.0, 0.0, 0.0, 0.0, 0.0, 0.0, 0.0, 0.0, 0.0, 0.0, 0.0, 0.0, 0.0, 0.0, 0.0, 0.0, 0.0, 0.0, 0.0, 0.0, 0.0, 0.0, 0.0, 0.0, 0.0, 0.0, 0.0, 0.0, 0.0, 0.0, 0.0, 0.0, 0.0, 0.0, 0.0, 0.0, 0.0, 0.0, 0.0, 0.0, 0.0, 0.0, 0.0, 0.0, 0.0, 0.0, 0.0, 0.0, 0.0, 0.0, 0.0, 0.0, 0.0, 0.0, 0.0, 0.0, 0.0, 0.0, 0.0, 0.0, 0.0, 0.0, 0.0, 0.0, 0.0, 0.0, 0.0, 0.0, 0.0, 0.0, 0.0, 0.0, 0.0, 0.0, 0.0, 0.0, 0.0, 0.0, 0.0, 0.0, 0.0, 0.0, 0.0, 0.0, 0.0, 0.0, 0.0, 0.0, 0.0, 0.0, 0.0, 0.0, 0.0, 0.0, 0.0, 0.0, 0.0, 0.0, 0.0, 0.0, 0.0, 0.0, 0.0, 0.0, 0.0, 0.0, 0.0, 0.0, 0.0, 0.0, 0.0, 0.0, 0.0, 0.0, 0.0, 0.0, 0.0, 0.0, 0.0, 0.0, 0.0, 0.0, 0.0, 0.0, 0.0, 0.0, 0.0, 0.0, 0.0, 0.0, 0.0, 0.0, 0.0, 0.0, 0.0, 0.0, 0.0, 0.0, 0.0, 0.0, 0.0, 0.0, 0.0, 0.0, 0.0, 0.0, 0.0, 0.0, 0.0, 0.0, 0.0, 0.0, 0.0, 0.0, 0.0, 0.0, 0.0, 0.0, 0.0, 0.0, 0.0, 0.0, 0.0, 0.0, 0.0, 0.0, 0.0, 0.0, 0.0, 0.0, 0.0, 0.0, 0.0, 0.0, 0.0, 0.0, 0.0, 0.0, 0.0, 0.0, 0.0, 0.0, 0.0, 0.0, 0.0, 0.0, 0.0, 0.0, 0.0, 0.0, 0.0, 0.0, 0.0, 0.0, 0.0, 0.0, 0.0, 0.0, 0.0, 0.0, 0.0, 0.0, 0.0, 0.0, 0.0, 0.0, 0.0, 0.0, 0.0, 0.0, 0.0, 0.0, 0.0, 0.0, 0.0, 0.0, 0.0, 0.0, 0.0, 0.0, 0.0, 0.0, 0.0, 0.0, 0.0, 0.0, 0.0, 0.0, 0.0, 0.0, 0.0, 0.0, 0.0, 0.0, 0.0, 0.0, 0.0, 0.0, 0.0, 0.0, 0.0, 0.0, 0.0, 0.0, 0.0, 0.0, 0.0, 0.0, 0.0, 0.0, 0.0, 0.0, 0.0, 0.0, 0.0, 0.0, 0.0, 0.0, 0.0, 0.0, 0.0, 0.0, 0.0, 0.0, 0.0, 0.0, 0.0, 0.0, 0.0, 0.0, 0.0, 0.0, 0.0, 0.0, 0.0, 0.0, 0.0, 0.0, 0.0, 0.0, 0.0, 0.0, 0.0, 0.0, 0.0, 0.0, 0.0, 0.0, 0.0, 0.0, 0.0, 0.0, 0.0, 0.0, 0.0, 0.0, 0.0, 0.0, 0.0, 0.0, 0.0, 0.0, 0.0, 0.0, 0.0, 0.0, 0.0, 0.0, 0.0, 0.0, 0.0, 0.0, 0.0, 0.0, 0.0, 0.0, 0.0, 0.0, 0.0, 0.0, 0.0, 0.0, 0.0, 0.0, 0.0, 0.0, 0.0, 0.0, 0.0, 0.0, 0.0, 0.0, 0.0, 0.0, 0.0, 0.0, 0.0, 0.0, 0.0, 0.0, 0.0, 0.0, 0.0, 0.0, 0.0, 0.0, 0.0, 0.0, 0.0, 0.0, 0.0, 0.0, 0.0, 0.0, 0.0, 0.0, 0.0, 0.0, 0.0, 0.0, 0.0, 0.0, 0.0, 0.0, 0.0, 0.0, 0.0, 0.0, 0.0, 0.0, 0.0, 0.0, 0.0, 0.0, 0.0, 0.0, 0.0, 0.0, 0.0, 0.0, 0.0, 0.0, 0.0, 0.0, 0.0, 0.0, 0.0, 0.0, 0.0, 0.0, 0.0, 0.0, 0.0, 0.0, 0.0, 0.0, 0.0, 0.0, 0.0, 0.0, 0.0, 0.0, 0.0, 0.0, 0.0, 0.0, 0.0, 0.0, 0.0, 0.0, 0.0, 0.0, 0.0, 0.0, 0.0, 0.0, 0.0, 0.0, 0.0, 0.0, 0.0, 0.0, 0.0, 0.0, 0.0, 0.0, 0.0, 0.0, 0.0, 0.0, 0.0, 0.0, 0.0, 0.0, 0.0, 0.0, 0.0, 0.0, 0.0, 0.0, 0.0, 0.0, 0.0, 0.0, 0.0, 0.0, 0.0, 0.0, 0.0, 0.0, 0.0, 0.0, 0.0, 0.0, 0.0, 0.0, 0.0, 0.0, 0.0, 0.0, 0.0, 0.0, 0.0, 0.0, 0.0, 0.0, 0.0, 0.0, 0.0, 0.0, 0.0, 0.0, 0.0, 0.0, 0.0, 0.0, 0.0, 0.0, 0.0, 0.0, 0.0, 0.0, 0.0, 0.0, 0.0, 0.0, 0.0, 0.0, 0.0, 0.0, 0.0, 0.0, 0.0, 0.0, 0.0, 0.0, 0.0, 0.0, 0.0, 0.0, 0.0, 0.0, 0.0, 0.0, 0.0, 0.0, 0.0, 0.0, 0.0, 0.0, 0.0, 0.0, 0.0, 0.0, 0.0, 0.0, 0.0, 0.0, 0.0, 0.0, 0.0, 0.0, 0.0, 0.0, 0.0, 0.0, 0.0, 0.0, 0.0, 0.0, 0.0, 0.0, 0.0, 0.0, 0.0, 0.0, 0.0, 0.0, 0.0, 0.0, 0.0, 0.0, 0.0, 0.0, 0.0, 0.0, 0.0, 0.0, 0.0, 0.0, 0.0, 0.0, 0.0, 0.0, 0.0, 0.0, 0.0, 0.0, 0.0, 0.0, 0.0, 0.0, 0.0, 0.0, 0.0, 0.0, 0.0, 0.0, 0.0, 0.0, 0.0, 0.0, 0.0, 0.0, 0.0, 0.0, 0.0, 0.0, 0.0, 0.0, 0.0, 0.0, 0.0, 0.0, 0.0, 0.0, 0.0, 0.0, 0.0, 0.0, 0.0, 0.0, 0.0, 0.0, 0.0, 0.0, 0.0, 0.0, 0.0, 0.0, 0.0, 0.0, 0.0, 0.0, 0.0, 0.0, 0.0, 0.0, 0.0, 0.0, 0.0, 0.0, 0.0, 0.0, 0.0, 0.0, 0.0, 0.0, 0.0, 0.0, 0.0, 0.0, 0.0, 0.0, 0.0, 0.0, 0.0, 0.0, 0.0, 0.0, 0.0, 0.0, 0.0, 0.0, 0.0, 0.0, 0.0, 0.0, 0.0, 0.0, 0.0, 0.0, 0.0, 0.0, 0.0, 0.0, 0.0, 0.0, 0.0, 0.0, 0.0, 0.0, 0.0, 0.0, 0.0, 0.0, 0.0, 0.0, 0.0, 0.0, 0.0, 0.0, 0.0, 0.0, 0.0, 0.0, 0.0, 0.0, 0.0, 0.0, 0.0, 0.0, 0.0, 0.0, 0.0, 0.0, 0.0, 0.0, 0.0, 0.0, 0.0, 0.0, 0.0, 0.0, 0.0, 0.0, 0.0, 0.0, 0.0, 0.0, 0.0, 0.0, 0.0, 0.0, 0.0, 0.0, 0.0, 0.0, 0.0, 0.0, 0.0, 0.0, 0.0, 0.0, 0.0, 0.0, 0.0, 0.0, 0.0, 0.0, 0.0, 0.0, 0.0, 0.0, 0.0, 0.0, 0.0, 0.0, 0.0, 0.0, 0.0, 0.0, 0.0, 0.0, 0.0, 0.0, 0.0, 0.0, 0.0, 0.0, 0.0, 0.0, 0.0, 0.0, 0.0, 0.0, 0.0, 0.0, 0.0, 0.0, 0.0, 0.0, 0.0, 0.0, 0.0, 0.0, 0.0, 0.0, 0.0, 0.0, 0.0, 0.0, 0.0, 0.0, 0.0, 0.0, 0.0, 0.0, 0.0, 0.0, 0.0, 0.0, 0.0, 0.0, 0.0, 0.0, 0.0, 0.0, 0.0, 0.0, 0.0, 0.0, 0.0, 0.0, 0.0, 0.0, 0.0, 0.0, 0.0, 0.0, 0.0, 0.0, 0.0, 0.0, 0.0, 0.0, 0.0, 0.0, 0.0, 0.0, 0.0, 0.0, 0.0, 0.0, 0.0, 0.0, 0.0, 0.0, 0.0, 0.0, 0.0, 0.0, 0.0, 0.0, 0.0, 0.0, 0.0, 0.0, 0.0, 0.0, 0.0, 0.0, 0.0, 0.0, 0.0, 0.0, 0.0, 0.0, 0.0, 0.0, 0.0, 0.0, 0.0, 0.0, 0.0, 0.0, 0.0, 0.0, 0.0, 0.0, 0.0, 0.0, 0.0, 0.0, 0.0, 0.0, 0.0, 0.0, 0.0, 0.0, 0.0, 0.0, 0.0, 0.0, 0.0, 0.0, 0.0, 0.0, 0.0, 0.0, 0.0, 0.0, 0.0, 0.0, 0.0, 0.0, 0.0, 0.0, 0.0, 0.0, 0.0, 0.0, 0.0, 0.0, 0.0, 0.0, 0.0, 0.0, 0.0, 0.0, 0.0, 0.0, 0.0, 0.0, 0.0, 0.0, 0.0, 0.0, 0.0, 0.0, 0.0, 0.0, 0.0, 0.0, 0.0, 0.0, 0.0, 0.0, 0.0, 0.0, 0.0, 0.0, 0.0, 0.0, 0.0, 0.0, 0.0, 0.0, 0.0, 0.0, 0.0, 0.0, 0.0, 0.0, 0.0, 0.0, 0.0, 0.0, 0.0, 0.0, 0.0, 0.0, 0.0, 0.0, 0.0, 0.0, 0.0, 0.0, 0.0, 0.0, 0.0, 0.0, 0.0, 0.0, 0.0, 0.0, 0.0, 0.0, 0.0, 0.0, 0.0, 0.0, 0.0, 0.0, 0.0, 0.0, 0.0, 0.0, 0.0, 0.0, 0.0, 0.0, 0.0, 0.0, 0.0, 0.0, 0.0, 0.0, 0.0, 0.0, 0.0, 0.0, 0.0, 0.0, 0.0, 0.0, 0.0, 0.0, 0.0, 0.0, 0.0, 0.0, 0.0, 0.0, 0.0, 0.0, 0.0, 0.0, 0.0, 0.0, 0.0, 0.0, 0.0, 0.0, 0.0, 0.0, 0.0, 0.0, 0.0, 0.0, 0.0, 0.0, 0.0, 0.0, 0.0, 0.0, 0.0, 0.0, 0.0, 0.0, 0.0, 0.0, 0.0, 0.0, 0.0, 0.0, 0.0, 0.0, 0.0, 0.0, 0.0, 0.0, 0.0, 0.0, 0.0, 0.0, 0.0, 0.0, 0.0, 0.0, 0.0, 0.0, 0.0, 0.0, 0.0, 0.0, 0.0, 0.0, 0.0, 0.0, 0.0, 0.0, 0.0, 0.0, 0.0, 0.0, 0.0, 0.0, 0.0, 0.0, 0.0, 0.0, 0.0, 0.0, 0.0, 0.0, 0.0, 0.0, 0.0, 0.0, 0.0, 0.0, 0.0, 0.0, 0.0, 0.0, 0.0, 0.0, 0.0, 0.0, 0.0, 0.0, 0.0, 0.0, 0.0, 0.0, 0.0, 0.0, 0.0, 0.0, 0.0, 0.0, 0.0, 0.0, 0.0, 0.0, 0.0, 0.0, 0.0, 0.0, 0.0, 0.0, 0.0, 0.0, 0.0, 0.0, 0.0, 0.0, 0.0, 0.0, 0.0, 0.0, 0.0, 0.0, 0.0, 0.0, 0.0, 0.0, 0.0, 0.0, 0.0, 0.0, 0.0, 0.0, 0.0, 0.0, 0.0, 0.0, 0.0, 0.0, 0.0, 0.0, 0.0, 0.0, 0.0, 0.0, 0.0, 0.0, 0.0, 0.0, 0.0, 0.0, 0.0, 0.0, 0.0, 0.0, 0.0, 0.0, 0.0, 0.0, 0.0, 0.0, 0.0, 0.0, 0.0, 0.0, 0.0, 0.0, 0.0, 0.0, 0.0, 0.0, 0.0, 0.0, 0.0, 0.0, 0.0, 0.0, 0.0, 0.0, 0.0, 0.0, 0.0, 0.0, 0.0, 0.0, 0.0, 0.0, 0.0, 0.0, 0.0, 0.0, 0.0, 0.0, 0.0, 0.0, 0.0, 0.0, 0.0, 0.0, 0.0, 0.0, 0.0, 0.0, 0.0, 0.0, 0.0, 0.0, 0.0, 0.0, 0.0, 0.0, 0.0, 0.0, 0.0, 0.0, 0.0, 0.0, 0.0, 0.0, 0.0, 0.0, 0.0, 0.0, 0.0, 0.0, 0.0, 0.0, 0.0, 0.0, 0.0, 0.0, 0.0, 0.0, 0.0, 0.0, 0.0, 0.0, 0.0, 0.0, 0.0, 0.0, 0.0, 0.0, 0.0, 0.0, 0.0, 0.0, 0.0, 0.0, 0.0, 0.0, 0.0, 0.0, 0.0, 0.0, 0.0, 0.0, 0.0, 0.0, 0.0, 0.0, 0.0, 0.0, 0.0, 0.0, 0.0, 0.0, 0.0, 0.0, 0.0, 0.0, 0.0, 0.0, 0.0, 0.0, 0.0, 0.0, 0.0, 0.0, 0.0, 0.0, 0.0, 0.0, 0.0, 0.0, 0.0, 0.0, 0.0, 0.0, 0.0, 0.0, 0.0, 0.0, 0.0, 0.0, 0.0, 0.0, 0.0, 0.0, 0.0, 0.0, 0.0, 0.0, 0.0, 0.0, 0.0, 0.0, 0.0, 0.0, 0.0, 0.0, 0.0, 0.0, 0.0, 0.0, 0.0, 0.0, 0.0, 0.0, 0.0, 0.0, 0.0, 0.0, 0.0, 0.0, 0.0, 0.0, 0.0, 0.0, 0.0, 0.0, 0.0, 0.0, 0.0, 0.0, 0.0, 0.0, 0.0, 0.0, 0.0, 0.0, 0.0, 0.0, 0.0, 0.0, 0.0, 0.0, 0.0, 0.0, 0.0, 0.0, 0.0, 0.0, 0.0, 0.0, 0.0, 0.0, 0.0, 0.0, 0.0, 0.0, 0.0, 0.0, 0.0, 0.0, 0.0, 0.0, 0.0, 0.0, 0.0, 0.0, 0.0, 0.0, 0.0, 0.0, 0.0, 0.0, 0.0, 0.0, 0.0, 0.0, 0.0, 0.0, 0.0, 0.0, 0.0, 0.0, 0.0, 0.0, 0.0, 0.0, 0.0, 0.0, 0.0, 0.0, 0.0, 0.0, 0.0, 0.0, 0.0, 0.0, 0.0, 0.0, 0.0, 0.0, 0.0, 0.0, 0.0, 0.0, 0.0, 0.0, 0.0, 0.0, 0.0, 0.0, 0.0, 0.0, 0.0, 0.0, 0.0, 0.0, 0.0, 0.0, 0.0, 0.0, 0.0, 0.0, 0.0, 0.0, 0.0, 0.0, 0.0, 0.0, 0.0, 0.0, 0.0, 0.0, 0.0, 0.0, 0.0, 0.0, 0.0, 0.0, 0.0, 0.0, 0.0, 0.0, 0.0, 0.0, 0.0, 0.0, 0.0, 0.0, 0.0, 0.0, 0.0, 0.0, 0.0, 0.0, 0.0, 0.0, 0.0, 0.0, 0.0, 0.0, 0.0, 0.0, 0.0, 0.0, 0.0, 0.0, 0.0, 0.0, 0.0, 0.0, 0.0, 0.0, 0.0, 0.0, 0.0, 0.0, 0.0, 0.0, 0.0, 0.0, 0.0, 0.0, 0.0, 0.0, 0.0, 0.0, 0.0, 0.0, 0.0, 0.0, 0.0, 0.0, 0.0, 0.0, 0.0, 0.0, 0.0, 0.0, 0.0, 0.0, 0.0, 0.0, 0.0, 0.0, 0.0, 0.0, 0.0, 0.0, 0.0, 0.0, 0.0, 0.0, 0.0, 0.0, 0.0, 0.0, 0.0, 0.0, 0.0, 0.0, 0.0, 0.0, 0.0, 0.0, 0.0, 0.0, 0.0, 0.0, 0.0, 0.0, 0.0, 0.0, 0.0, 0.0, 0.0, 0.0, 0.0, 0.0, 0.0, 0.0, 0.0, 0.0, 0.0, 0.0, 0.0, 0.0, 0.0, 0.0, 0.0, 0.0, 0.0, 0.0, 0.0, 0.0, 0.0, 0.0, 0.0, 0.0, 0.0, 0.0, 0.0, 0.0, 0.0, 0.0, 0.0, 0.0, 0.0, 0.0, 0.0, 0.0, 0.0, 0.0, 0.0, 0.0, 0.0, 0.0, 0.0, 0.0, 0.0, 0.0, 0.0, 0.0, 0.0, 0.0, 0.0, 0.0, 0.0, 0.0, 0.0, 0.0, 0.0, 0.0, 0.0, 0.0, 0.0, 0.0, 0.0, 0.0, 0.0, 0.0, 0.0, 0.0, 0.0, 0.0, 0.0, 0.0, 0.0, 0.0, 0.0, 0.0, 0.0, 0.0, 0.0, 0.0, 0.0, 0.0, 0.0, 0.0, 0.0, 0.0, 0.0, 0.0, 0.0, 0.0, 0.0, 0.0, 0.0, 0.0, 0.0, 0.0, 0.0, 0.0, 0.0, 0.0, 0.0, 0.0, 0.0, 0.0, 0.0, 0.0, 0.0, 0.0, 0.0, 0.0, 0.0, 0.0, 0.0, 0.0, 0.0, 0.0, 0.0, 0.0, 0.0, 0.0, 0.0, 0.0, 0.0, 0.0, 0.0, 0.0, 0.0, 0.0, 0.0, 0.0, 0.0, 0.0, 0.0, 0.0, 0.0, 0.0, 0.0, 0.0, 0.0, 0.0, 0.0, 0.0, 0.0, 0.0, 0.0, 0.0, 0.0, 0.0, 0.0, 0.0, 0.0, 0.0, 0.0, 0.0, 0.0, 0.0, 0.0, 0.0, 0.0, 0.0, 0.0, 0.0, 0.0, 0.0, 0.0, 0.0, 0.0, 0.0, 0.0, 0.0, 0.0, 0.0, 0.0, 0.0, 0.0, 0.0, 0.0, 0.0, 0.0, 0.0, 0.0, 0.0, 0.0, 0.0, 0.0, 0.0, 0.0, 0.0, 0.0, 0.0, 0.0, 0.0, 0.0, 0.0, 0.0, 0.0, 0.0, 0.0, 0.0, 0.0, 0.0, 0.0, 0.0, 0.0, 0.0, 0.0, 0.0, 0.0, 0.0, 0.0, 0.0, 0.0, 0.0, 0.0, 0.0, 0.0, 0.0, 0.0, 0.0, 0.0, 0.0, 0.0, 0.0, 0.0, 0.0, 0.0, 0.0, 0.0, 0.0, 0.0, 0.0, 0.0, 0.0, 0.0, 0.0, 0.0, 0.0, 0.0, 0.0, 0.0, 0.0, 0.0, 0.0, 0.0, 0.0, 0.0, 0.0, 0.0, 0.0, 0.0, 0.0, 0.0, 0.0, 0.0, 0.0, 0.0, 0.0, 0.0, 0.0, 0.0, 0.0, 0.0, 0.0, 0.0, 0.0, 0.0, 0.0, 0.0, 0.0, 0.0, 0.0, 0.0, 0.0, 0.0, 0.0, 0.0, 0.0, 0.0, 0.0, 0.0, 0.0, 0.0, 0.0, 0.0, 0.0, 0.0, 0.0, 0.0, 0.0, 0.0, 0.0, 0.0, 0.0, 0.0, 0.0, 0.0, 0.0, 0.0, 0.0, 0.0, 0.0, 0.0])
me_plane.materials.append(mat_shell)
me_plane.materials.append(mat_material)
me_plane.use_remesh_fix_poles = True
me_plane.use_remesh_preserve_attributes = False
me_plane.use_mirror_vertex_groups = False
me_plane.update()

# ---- objects
ob_light = bpy.data.objects.new('Light', light_light)
ob_camera = bpy.data.objects.new('Camera', cam_camera)
ob_exit = bpy.data.objects.new('Exit', me_cube_001)
ob_storage = bpy.data.objects.new('Storage', me_plane)

# ---- transforms, parenting, visibility, modifiers, constraints
ob_light.location = (4.076, 1.005, 5.904)
ob_light.rotation_euler = (0.6503, 0.05522, 1.866)
ob_light.lock_rotations_4d = False
ob_light.empty_display_type = 'ARROWS'
ob_light.color = (0.0, 0.0, 0.0, 0.0)
ob_light.lineart.crease_threshold = 0.0
ob_camera.location = (7.359, -6.926, 4.958)
ob_camera.rotation_euler = (1.109, 0.0, 0.8149)
ob_camera.lock_rotations_4d = False
ob_camera.empty_display_type = 'ARROWS'
ob_camera.color = (0.0, 0.0, 0.0, 0.0)
ob_camera.display_type = 'WIRE'
ob_camera.lineart.crease_threshold = 0.0
ob_exit.location = (0.0, 0.7673, 0.0)
ob_exit.lineart.crease_threshold = 0.0
_m = ob_exit.modifiers.new('EdgeSplit', 'EDGE_SPLIT')
_m.split_angle = 0.384
ob_storage.location = (0.0, 0.0, 0.0)
ob_storage.rotation_euler = (1.571, -0.0, 0.0)
ob_storage.lineart.crease_threshold = 0.0

# ---- collection membership
col_collection.objects.link(ob_light)
col_collection.objects.link(ob_camera)
col_collection.objects.link(ob_exit)
col_collection.objects.link(ob_storage)

# ---- scene / render settings (as saved in the file)
scene.camera = ob_camera
scene.frame_start = 1; scene.frame_end = 250; scene.frame_set(1)
scene.render.engine = 'BLENDER_EEVEE_NEXT'
scene.cycles.use_denoising = False
scene.cycles.samples = 128
scene.cycles.sampling_pattern = 'TABULATED_SOBOL'
scene.cycles.use_adaptive_sampling = False
scene.cycles.use_light_tree = False
scene.view_settings.view_transform = 'Filmic'
bpy.context.view_layer.update()
